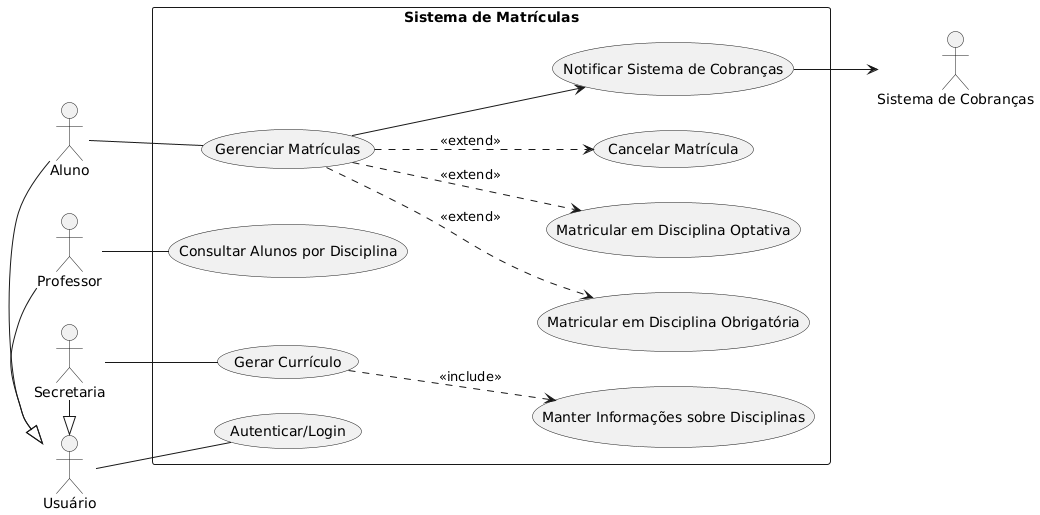

The diagram above was rendered by PlantUML. Its source (embedded in the PNG):
@startuml
left to right direction

actor "Usuário" as Usuario
actor "Aluno" as Aluno
actor "Professor" as Professor
actor "Secretaria" as Secretaria
actor "Sistema de Cobranças" as Cob

Aluno -|> Usuario
Professor -|> Usuario
Secretaria -|> Usuario

rectangle "Sistema de Matrículas" {
  (Gerenciar Matrículas) as Gerenciar
  (Consultar Alunos por Disciplina) as Consultar
  (Gerar Currículo) as Gerar
  (Manter Informações sobre Disciplinas) as Manter
  (Autenticar/Login) as Login
  (Notificar Sistema de Cobranças) as Notificar

  (Matricular em Disciplina Obrigatória) as MatricularObg
  (Matricular em Disciplina Optativa) as MatricularOpt
  (Cancelar Matrícula) as CancelarNovo

  Gerenciar ..> MatricularObg : <<extend>>
  Gerenciar ..> MatricularOpt : <<extend>>
  Gerenciar ..> CancelarNovo  : <<extend>>

  Gerar ..> Manter : <<include>>
}

Aluno -- Gerenciar
Professor -- Consultar
Secretaria -- Gerar
Usuario -- Login
Gerenciar --> Notificar
Notificar --> Cob
@enduml